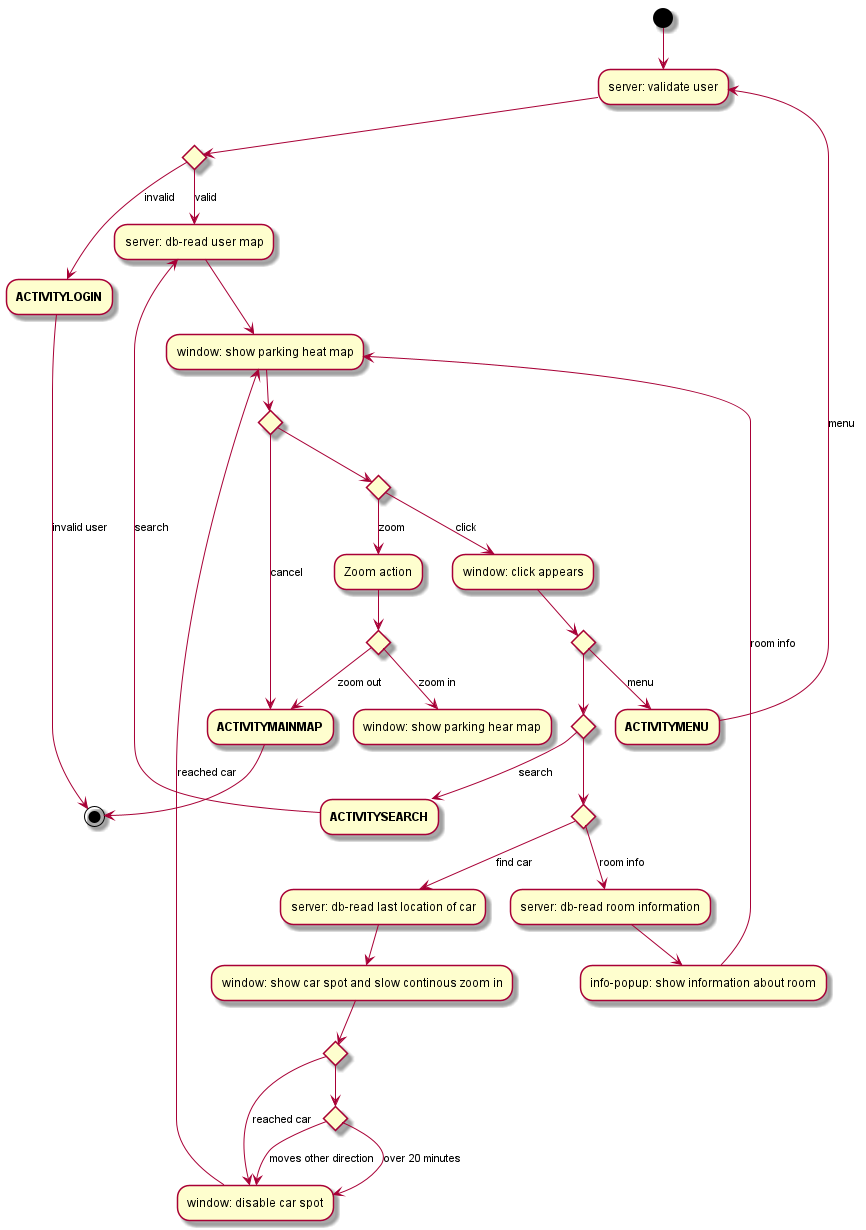

The diagram above was rendered by PlantUML. Its source (embedded in the PNG):
@startuml
(*)  --> "server: validate user"
if "" then
    --> [invalid] "**ACTIVITYLOGIN**"
    --> [invalid user] (*)
else
    --> [valid] "server: db-read user map"
    --> "window: show parking heat map"
    if "" then
        --> [cancel] "**ACTIVITYMAINMAP**"
        --> (*)
    else
        if "" then
            --> [click] "window: click appears"
            if "" then
                --> [menu] "**ACTIVITYMENU**"
                --> [menu] "server: validate user"
            else
                if "" then
                    --> [search] "**ACTIVITYSEARCH**"
                    --> [search] "server: db-read user map"
                else
                    if "" then
                        --> [room info] "server: db-read room information"
                        --> "info-popup: show information about room"
                        --> [room info] "window: show parking heat map"
                    else
                        --> [find car] "server: db-read last location of car"
                        --> "window: show car spot and slow continous zoom in"
                        if "" then
                            --> [reached car] "window: disable car spot"
                            --> [reached car] "window: show parking heat map"
                        else
                            if "" then
                                --> [over 20 minutes] "window: disable car spot"
                            else
                                --> [moves other direction] "window: disable car spot"
                            Endif
                        Endif
                    Endif
                Endif
            Endif
        else
            --> [zoom] "Zoom action"
            if "" then
                --> [zoom out] "**ACTIVITYMAINMAP**"
            else
                --> [zoom in]  "window: show parking hear map"
            Endif
        Endif
    Endif
Endif
@enduml